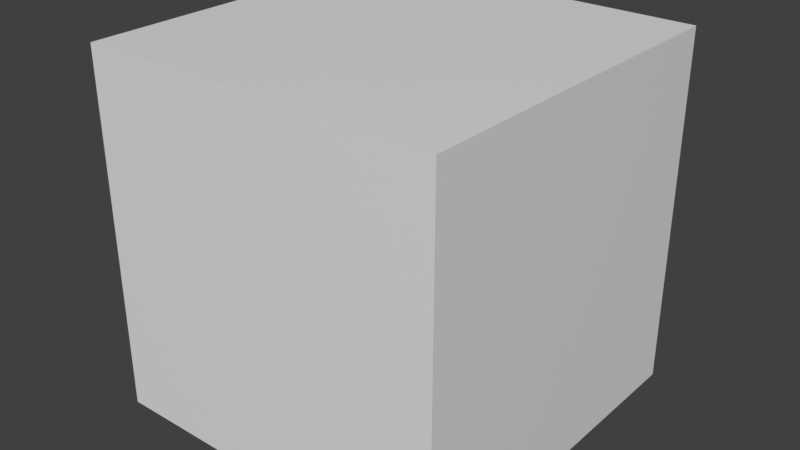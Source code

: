 # Source: Materials.blend  (saved by Blender 3.6.13; exported with 4.5.12 LTS)
import bpy
from mathutils import Matrix  # noqa: F401  (used for matrix-valued properties, if any)

bpy.ops.wm.read_factory_settings(use_empty=True)
scene = bpy.context.scene
scene.name = 'Scene'

# ---- collections
col_collection = bpy.data.collections.new('Collection'); scene.collection.children.link(col_collection)

# ---- materials (node trees are filled in below, after node groups)
mat_upgraded_water_still = bpy.data.materials.new('Upgraded water still')
mat_upgraded_water_still.alpha_threshold = 0.0
mat_upgraded_water_still.roughness = 0.5
mat_upgraded_water_still.line_color = (0.0, 0.0, 0.0, 1.0)

# ---- material node trees
mat_upgraded_water_still.use_nodes = True; mat_upgraded_water_still.node_tree.nodes.clear()
_N = mat_upgraded_water_still.node_tree.nodes; _L = mat_upgraded_water_still.node_tree.links
n0 = _N.new('ShaderNodeOutputMaterial'); n0.name = 'Material Output'; n0.location = (300, 300)
n1 = _N.new('ShaderNodeBsdfPrincipled'); n1.name = 'Principled BSDF'; n1.location = (10, 300)
n1.distribution = 'GGX'
n1.subsurface_method = 'RANDOM_WALK_SKIN'
n1.inputs[3].default_value = 1.45
n1.inputs[27].default_value = (0.0, 0.0, 0.0, 1.0)
n1.inputs[28].default_value = 1.0
_L.new(n1.outputs[0], n0.inputs[0])
n0.is_active_output = True

# ---- world
world_world = bpy.data.worlds.new('World'); scene.world = world_world
world_world.use_nodes = True; world_world.node_tree.nodes.clear()
_N = world_world.node_tree.nodes; _L = world_world.node_tree.links
n0 = _N.new('ShaderNodeOutputWorld'); n0.name = 'World Output'; n0.location = (300, 300)
n1 = _N.new('ShaderNodeBackground'); n1.name = 'Background'; n1.location = (10, 300)
n1.inputs[0].default_value = (0.05088, 0.05088, 0.05088, 1.0)
_L.new(n1.outputs[0], n0.inputs[0])
n0.is_active_output = True
world_world.color = (0.05088, 0.05088, 0.05088)
world_world.use_sun_shadow = False
world_world.sun_shadow_jitter_overblur = 0.0

# ---- meshes
me_cube = bpy.data.meshes.new('Cube')
me_cube.from_pydata([(1.0, 1.0, 1.0), (1.0, 1.0, -1.0), (1.0, -1.0, 1.0), (1.0, -1.0, -1.0), (-1.0, 1.0, 1.0), (-1.0, 1.0, -1.0), (-1.0, -1.0, 1.0), (-1.0, -1.0, -1.0)], [], [(0, 4, 6, 2), (3, 2, 6, 7), (7, 6, 4, 5), (5, 1, 3, 7), (1, 0, 2, 3), (5, 4, 0, 1)])
_uv = me_cube.uv_layers.new(name='UVMap')
_uv.uv.foreach_set('vector', [0.625, 0.5, 0.875, 0.5, 0.875, 0.75, 0.625, 0.75, 0.375, 0.75, 0.625, 0.75, 0.625, 1.0, 0.375, 1.0, 0.375, 0.0, 0.625, 0.0, 0.625, 0.25, 0.375, 0.25, 0.125, 0.5, 0.375, 0.5, 0.375, 0.75, 0.125, 0.75, 0.375, 0.5, 0.625, 0.5, 0.625, 0.75, 0.375, 0.75, 0.375, 0.25, 0.625, 0.25, 0.625, 0.5, 0.375, 0.5])
me_cube.materials.append(mat_upgraded_water_still)
me_cube.use_mirror_vertex_groups = False
me_cube.update()

# ---- objects
ob_cube = bpy.data.objects.new('Cube', me_cube)

# ---- transforms, parenting, visibility, modifiers, constraints
ob_cube.location = (0.0, 0.0, 0.0)
ob_cube.lock_rotations_4d = False
ob_cube.empty_display_type = 'ARROWS'
ob_cube.lineart.crease_threshold = 0.0

# ---- collection membership
col_collection.objects.link(ob_cube)

# ---- scene / render settings (as saved in the file)
scene.frame_start = 0; scene.frame_end = 250; scene.frame_set(0)
scene.render.engine = 'CYCLES'
scene.render.image_settings.file_format = 'FFMPEG'
scene.render.image_settings.color_mode = 'RGB'
scene.render.resolution_x = 2560
scene.render.resolution_y = 1440
scene.render.preview_pixel_size = '2'
scene.render.fps = 30
scene.render.simplify_subdivision = 0
scene.render.use_persistent_data = True
scene.cycles.samples = 128
scene.cycles.sampling_pattern = 'TABULATED_SOBOL'
scene.cycles.adaptive_min_samples = 20
scene.cycles.caustics_reflective = False
scene.cycles.caustics_refractive = False
scene.cycles.volume_bounces = 4
scene.cycles.use_camera_cull = True
scene.cycles.use_distance_cull = True
scene.cycles.use_auto_tile = False
scene.eevee.taa_samples = 64
scene.eevee.use_volumetric_shadows = True
scene.eevee.use_gtao = True
scene.eevee.use_overscan = True
scene.eevee.overscan_size = 10.0
scene.eevee.use_raytracing = True
scene.view_settings.view_transform = 'Standard'
bpy.context.view_layer.update()

# ---- added for rendering (the .blend has no active camera and no usable light): camera, sun
cam_auto = bpy.data.cameras.new('AutoCamera')
cam_auto.lens = 50.0
cam_auto.sensor_width = 36.0
cam_auto.clip_end = 1000.0
ob_auto_camera = bpy.data.objects.new('AutoCamera', cam_auto)
scene.collection.objects.link(ob_auto_camera)
ob_auto_camera.location = (3.20507, -3.84609, 2.56406)
ob_auto_camera.rotation_euler = (1.09748, -7.21219e-08, 0.694738)
scene.camera = ob_auto_camera
light_auto_sun = bpy.data.lights.new('AutoSun', 'SUN')
light_auto_sun.energy = 3.0
light_auto_sun.angle = 0.0523599
ob_auto_sun = bpy.data.objects.new('AutoSun', light_auto_sun)
scene.collection.objects.link(ob_auto_sun)
ob_auto_sun.rotation_euler = (0.872665, 0.174533, 0.523599)
bpy.context.view_layer.update()
